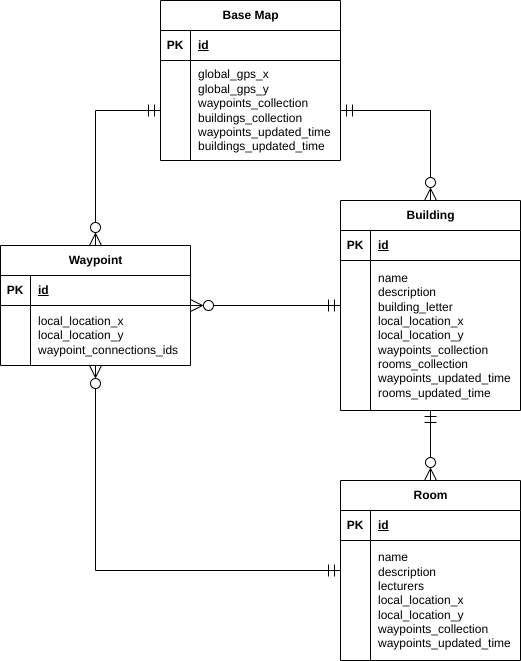

The diagram above was exported from draw.io. Its source (the exported page's mxGraphModel, read from the mxfile embedded in the PNG):
<mxGraphModel dx="1404" dy="878" grid="1" gridSize="10" guides="1" tooltips="1" connect="1" arrows="1" fold="1" page="1" pageScale="1" pageWidth="827" pageHeight="1169" math="0" shadow="0">
  <root>
    <mxCell id="0" />
    <mxCell id="1" parent="0" />
    <mxCell id="TXDJFziTyYmahO-NdrF_-3" value="Base Map" style="shape=table;startSize=30;container=1;collapsible=1;childLayout=tableLayout;fixedRows=1;rowLines=0;fontStyle=1;align=center;resizeLast=1;html=1;" parent="1" vertex="1">
      <mxGeometry x="290" y="60" width="180" height="160" as="geometry" />
    </mxCell>
    <mxCell id="TXDJFziTyYmahO-NdrF_-4" value="" style="shape=tableRow;horizontal=0;startSize=0;swimlaneHead=0;swimlaneBody=0;fillColor=none;collapsible=0;dropTarget=0;points=[[0,0.5],[1,0.5]];portConstraint=eastwest;top=0;left=0;right=0;bottom=1;" parent="TXDJFziTyYmahO-NdrF_-3" vertex="1">
      <mxGeometry y="30" width="180" height="30" as="geometry" />
    </mxCell>
    <mxCell id="TXDJFziTyYmahO-NdrF_-5" value="PK" style="shape=partialRectangle;connectable=0;fillColor=none;top=0;left=0;bottom=0;right=0;fontStyle=1;overflow=hidden;whiteSpace=wrap;html=1;" parent="TXDJFziTyYmahO-NdrF_-4" vertex="1">
      <mxGeometry width="30" height="30" as="geometry">
        <mxRectangle width="30" height="30" as="alternateBounds" />
      </mxGeometry>
    </mxCell>
    <mxCell id="TXDJFziTyYmahO-NdrF_-6" value="id" style="shape=partialRectangle;connectable=0;fillColor=none;top=0;left=0;bottom=0;right=0;align=left;spacingLeft=6;fontStyle=5;overflow=hidden;whiteSpace=wrap;html=1;" parent="TXDJFziTyYmahO-NdrF_-4" vertex="1">
      <mxGeometry x="30" width="150" height="30" as="geometry">
        <mxRectangle width="150" height="30" as="alternateBounds" />
      </mxGeometry>
    </mxCell>
    <mxCell id="TXDJFziTyYmahO-NdrF_-7" value="" style="shape=tableRow;horizontal=0;startSize=0;swimlaneHead=0;swimlaneBody=0;fillColor=none;collapsible=0;dropTarget=0;points=[[0,0.5],[1,0.5]];portConstraint=eastwest;top=0;left=0;right=0;bottom=0;" parent="TXDJFziTyYmahO-NdrF_-3" vertex="1">
      <mxGeometry y="60" width="180" height="100" as="geometry" />
    </mxCell>
    <mxCell id="TXDJFziTyYmahO-NdrF_-8" value="" style="shape=partialRectangle;connectable=0;fillColor=none;top=0;left=0;bottom=0;right=0;editable=1;overflow=hidden;whiteSpace=wrap;html=1;" parent="TXDJFziTyYmahO-NdrF_-7" vertex="1">
      <mxGeometry width="30" height="100" as="geometry">
        <mxRectangle width="30" height="100" as="alternateBounds" />
      </mxGeometry>
    </mxCell>
    <mxCell id="TXDJFziTyYmahO-NdrF_-9" value="global_gps_x&lt;div&gt;global_gps_y&lt;br&gt;&lt;/div&gt;&lt;div&gt;waypoints_collection&lt;/div&gt;&lt;div&gt;buildings_collection&lt;/div&gt;&lt;div&gt;waypoints_updated_time&lt;/div&gt;&lt;div&gt;buildings_updated_time&lt;/div&gt;" style="shape=partialRectangle;connectable=0;fillColor=none;top=0;left=0;bottom=0;right=0;align=left;spacingLeft=6;overflow=hidden;whiteSpace=wrap;html=1;" parent="TXDJFziTyYmahO-NdrF_-7" vertex="1">
      <mxGeometry x="30" width="150" height="100" as="geometry">
        <mxRectangle width="150" height="100" as="alternateBounds" />
      </mxGeometry>
    </mxCell>
    <mxCell id="TXDJFziTyYmahO-NdrF_-16" value="Waypoint" style="shape=table;startSize=30;container=1;collapsible=1;childLayout=tableLayout;fixedRows=1;rowLines=0;fontStyle=1;align=center;resizeLast=1;html=1;" parent="1" vertex="1">
      <mxGeometry x="130" y="305" width="190" height="120" as="geometry" />
    </mxCell>
    <mxCell id="TXDJFziTyYmahO-NdrF_-17" value="" style="shape=tableRow;horizontal=0;startSize=0;swimlaneHead=0;swimlaneBody=0;fillColor=none;collapsible=0;dropTarget=0;points=[[0,0.5],[1,0.5]];portConstraint=eastwest;top=0;left=0;right=0;bottom=1;" parent="TXDJFziTyYmahO-NdrF_-16" vertex="1">
      <mxGeometry y="30" width="190" height="30" as="geometry" />
    </mxCell>
    <mxCell id="TXDJFziTyYmahO-NdrF_-18" value="PK" style="shape=partialRectangle;connectable=0;fillColor=none;top=0;left=0;bottom=0;right=0;fontStyle=1;overflow=hidden;whiteSpace=wrap;html=1;" parent="TXDJFziTyYmahO-NdrF_-17" vertex="1">
      <mxGeometry width="30" height="30" as="geometry">
        <mxRectangle width="30" height="30" as="alternateBounds" />
      </mxGeometry>
    </mxCell>
    <mxCell id="TXDJFziTyYmahO-NdrF_-19" value="id" style="shape=partialRectangle;connectable=0;fillColor=none;top=0;left=0;bottom=0;right=0;align=left;spacingLeft=6;fontStyle=5;overflow=hidden;whiteSpace=wrap;html=1;" parent="TXDJFziTyYmahO-NdrF_-17" vertex="1">
      <mxGeometry x="30" width="160" height="30" as="geometry">
        <mxRectangle width="160" height="30" as="alternateBounds" />
      </mxGeometry>
    </mxCell>
    <mxCell id="TXDJFziTyYmahO-NdrF_-20" value="" style="shape=tableRow;horizontal=0;startSize=0;swimlaneHead=0;swimlaneBody=0;fillColor=none;collapsible=0;dropTarget=0;points=[[0,0.5],[1,0.5]];portConstraint=eastwest;top=0;left=0;right=0;bottom=0;" parent="TXDJFziTyYmahO-NdrF_-16" vertex="1">
      <mxGeometry y="60" width="190" height="60" as="geometry" />
    </mxCell>
    <mxCell id="TXDJFziTyYmahO-NdrF_-21" value="" style="shape=partialRectangle;connectable=0;fillColor=none;top=0;left=0;bottom=0;right=0;editable=1;overflow=hidden;whiteSpace=wrap;html=1;" parent="TXDJFziTyYmahO-NdrF_-20" vertex="1">
      <mxGeometry width="30" height="60" as="geometry">
        <mxRectangle width="30" height="60" as="alternateBounds" />
      </mxGeometry>
    </mxCell>
    <mxCell id="TXDJFziTyYmahO-NdrF_-22" value="local_location_x&lt;div&gt;local_location_y&lt;br&gt;&lt;/div&gt;&lt;div&gt;waypoint_connections_ids&lt;/div&gt;" style="shape=partialRectangle;connectable=0;fillColor=none;top=0;left=0;bottom=0;right=0;align=left;spacingLeft=6;overflow=hidden;whiteSpace=wrap;html=1;" parent="TXDJFziTyYmahO-NdrF_-20" vertex="1">
      <mxGeometry x="30" width="160" height="60" as="geometry">
        <mxRectangle width="160" height="60" as="alternateBounds" />
      </mxGeometry>
    </mxCell>
    <mxCell id="TXDJFziTyYmahO-NdrF_-23" value="Room" style="shape=table;startSize=30;container=1;collapsible=1;childLayout=tableLayout;fixedRows=1;rowLines=0;fontStyle=1;align=center;resizeLast=1;html=1;" parent="1" vertex="1">
      <mxGeometry x="470" y="540" width="180" height="180" as="geometry" />
    </mxCell>
    <mxCell id="TXDJFziTyYmahO-NdrF_-24" value="" style="shape=tableRow;horizontal=0;startSize=0;swimlaneHead=0;swimlaneBody=0;fillColor=none;collapsible=0;dropTarget=0;points=[[0,0.5],[1,0.5]];portConstraint=eastwest;top=0;left=0;right=0;bottom=1;" parent="TXDJFziTyYmahO-NdrF_-23" vertex="1">
      <mxGeometry y="30" width="180" height="30" as="geometry" />
    </mxCell>
    <mxCell id="TXDJFziTyYmahO-NdrF_-25" value="PK" style="shape=partialRectangle;connectable=0;fillColor=none;top=0;left=0;bottom=0;right=0;fontStyle=1;overflow=hidden;whiteSpace=wrap;html=1;" parent="TXDJFziTyYmahO-NdrF_-24" vertex="1">
      <mxGeometry width="30" height="30" as="geometry">
        <mxRectangle width="30" height="30" as="alternateBounds" />
      </mxGeometry>
    </mxCell>
    <mxCell id="TXDJFziTyYmahO-NdrF_-26" value="id" style="shape=partialRectangle;connectable=0;fillColor=none;top=0;left=0;bottom=0;right=0;align=left;spacingLeft=6;fontStyle=5;overflow=hidden;whiteSpace=wrap;html=1;" parent="TXDJFziTyYmahO-NdrF_-24" vertex="1">
      <mxGeometry x="30" width="150" height="30" as="geometry">
        <mxRectangle width="150" height="30" as="alternateBounds" />
      </mxGeometry>
    </mxCell>
    <mxCell id="TXDJFziTyYmahO-NdrF_-27" value="" style="shape=tableRow;horizontal=0;startSize=0;swimlaneHead=0;swimlaneBody=0;fillColor=none;collapsible=0;dropTarget=0;points=[[0,0.5],[1,0.5]];portConstraint=eastwest;top=0;left=0;right=0;bottom=0;" parent="TXDJFziTyYmahO-NdrF_-23" vertex="1">
      <mxGeometry y="60" width="180" height="120" as="geometry" />
    </mxCell>
    <mxCell id="TXDJFziTyYmahO-NdrF_-28" value="" style="shape=partialRectangle;connectable=0;fillColor=none;top=0;left=0;bottom=0;right=0;editable=1;overflow=hidden;whiteSpace=wrap;html=1;" parent="TXDJFziTyYmahO-NdrF_-27" vertex="1">
      <mxGeometry width="30" height="120" as="geometry">
        <mxRectangle width="30" height="120" as="alternateBounds" />
      </mxGeometry>
    </mxCell>
    <mxCell id="TXDJFziTyYmahO-NdrF_-29" value="&lt;div&gt;name&lt;/div&gt;&lt;div&gt;description&lt;/div&gt;&lt;div&gt;lecturers&lt;/div&gt;local_location_x&lt;div&gt;local_location_y&lt;br&gt;&lt;/div&gt;&lt;div&gt;waypoints_collection&lt;/div&gt;&lt;div&gt;waypoints_updated_time&lt;/div&gt;" style="shape=partialRectangle;connectable=0;fillColor=none;top=0;left=0;bottom=0;right=0;align=left;spacingLeft=6;overflow=hidden;whiteSpace=wrap;html=1;" parent="TXDJFziTyYmahO-NdrF_-27" vertex="1">
      <mxGeometry x="30" width="150" height="120" as="geometry">
        <mxRectangle width="150" height="120" as="alternateBounds" />
      </mxGeometry>
    </mxCell>
    <mxCell id="TXDJFziTyYmahO-NdrF_-30" value="Building" style="shape=table;startSize=30;container=1;collapsible=1;childLayout=tableLayout;fixedRows=1;rowLines=0;fontStyle=1;align=center;resizeLast=1;html=1;" parent="1" vertex="1">
      <mxGeometry x="470" y="260" width="180" height="210" as="geometry" />
    </mxCell>
    <mxCell id="TXDJFziTyYmahO-NdrF_-31" value="" style="shape=tableRow;horizontal=0;startSize=0;swimlaneHead=0;swimlaneBody=0;fillColor=none;collapsible=0;dropTarget=0;points=[[0,0.5],[1,0.5]];portConstraint=eastwest;top=0;left=0;right=0;bottom=1;" parent="TXDJFziTyYmahO-NdrF_-30" vertex="1">
      <mxGeometry y="30" width="180" height="30" as="geometry" />
    </mxCell>
    <mxCell id="TXDJFziTyYmahO-NdrF_-32" value="PK" style="shape=partialRectangle;connectable=0;fillColor=none;top=0;left=0;bottom=0;right=0;fontStyle=1;overflow=hidden;whiteSpace=wrap;html=1;" parent="TXDJFziTyYmahO-NdrF_-31" vertex="1">
      <mxGeometry width="30" height="30" as="geometry">
        <mxRectangle width="30" height="30" as="alternateBounds" />
      </mxGeometry>
    </mxCell>
    <mxCell id="TXDJFziTyYmahO-NdrF_-33" value="id" style="shape=partialRectangle;connectable=0;fillColor=none;top=0;left=0;bottom=0;right=0;align=left;spacingLeft=6;fontStyle=5;overflow=hidden;whiteSpace=wrap;html=1;" parent="TXDJFziTyYmahO-NdrF_-31" vertex="1">
      <mxGeometry x="30" width="150" height="30" as="geometry">
        <mxRectangle width="150" height="30" as="alternateBounds" />
      </mxGeometry>
    </mxCell>
    <mxCell id="TXDJFziTyYmahO-NdrF_-34" value="" style="shape=tableRow;horizontal=0;startSize=0;swimlaneHead=0;swimlaneBody=0;fillColor=none;collapsible=0;dropTarget=0;points=[[0,0.5],[1,0.5]];portConstraint=eastwest;top=0;left=0;right=0;bottom=0;" parent="TXDJFziTyYmahO-NdrF_-30" vertex="1">
      <mxGeometry y="60" width="180" height="150" as="geometry" />
    </mxCell>
    <mxCell id="TXDJFziTyYmahO-NdrF_-35" value="" style="shape=partialRectangle;connectable=0;fillColor=none;top=0;left=0;bottom=0;right=0;editable=1;overflow=hidden;whiteSpace=wrap;html=1;" parent="TXDJFziTyYmahO-NdrF_-34" vertex="1">
      <mxGeometry width="30" height="150" as="geometry">
        <mxRectangle width="30" height="150" as="alternateBounds" />
      </mxGeometry>
    </mxCell>
    <mxCell id="TXDJFziTyYmahO-NdrF_-36" value="&lt;div&gt;name&lt;/div&gt;&lt;div&gt;description&lt;/div&gt;&lt;div&gt;building_letter&lt;/div&gt;local_location_x&lt;div&gt;local_location_y&lt;br&gt;&lt;/div&gt;&lt;div&gt;waypoints_collection&lt;/div&gt;&lt;div&gt;rooms_collection&lt;/div&gt;&lt;div&gt;waypoints_updated_time&lt;/div&gt;&lt;div&gt;rooms_updated_time&lt;/div&gt;" style="shape=partialRectangle;connectable=0;fillColor=none;top=0;left=0;bottom=0;right=0;align=left;spacingLeft=6;overflow=hidden;whiteSpace=wrap;html=1;" parent="TXDJFziTyYmahO-NdrF_-34" vertex="1">
      <mxGeometry x="30" width="150" height="150" as="geometry">
        <mxRectangle width="150" height="150" as="alternateBounds" />
      </mxGeometry>
    </mxCell>
    <mxCell id="TXDJFziTyYmahO-NdrF_-40" value="" style="fontSize=12;html=1;endArrow=ERzeroToMany;rounded=0;edgeStyle=orthogonalEdgeStyle;strokeWidth=1;targetPerimeterSpacing=0;endSize=10;startArrow=ERmandOne;startFill=0;startSize=10;endFill=0;" parent="1" source="TXDJFziTyYmahO-NdrF_-7" target="TXDJFziTyYmahO-NdrF_-30" edge="1">
      <mxGeometry width="100" height="100" relative="1" as="geometry">
        <mxPoint x="530" y="220" as="sourcePoint" />
        <mxPoint x="470" y="360" as="targetPoint" />
      </mxGeometry>
    </mxCell>
    <mxCell id="TXDJFziTyYmahO-NdrF_-42" value="" style="fontSize=12;html=1;endArrow=ERzeroToMany;rounded=0;edgeStyle=orthogonalEdgeStyle;strokeWidth=1;targetPerimeterSpacing=0;endSize=10;endFill=0;startArrow=ERmandOne;startFill=0;startSize=10;" parent="1" source="TXDJFziTyYmahO-NdrF_-7" target="TXDJFziTyYmahO-NdrF_-16" edge="1">
      <mxGeometry width="100" height="100" relative="1" as="geometry">
        <mxPoint x="130" y="350" as="sourcePoint" />
        <mxPoint x="260" y="480" as="targetPoint" />
      </mxGeometry>
    </mxCell>
    <mxCell id="TXDJFziTyYmahO-NdrF_-43" value="" style="fontSize=12;html=1;endArrow=ERzeroToMany;rounded=0;edgeStyle=orthogonalEdgeStyle;strokeWidth=1;targetPerimeterSpacing=0;endSize=10;endFill=0;startArrow=ERmandOne;startFill=0;startSize=10;" parent="1" source="TXDJFziTyYmahO-NdrF_-30" target="TXDJFziTyYmahO-NdrF_-16" edge="1">
      <mxGeometry width="100" height="100" relative="1" as="geometry">
        <mxPoint x="455" y="460" as="sourcePoint" />
        <mxPoint x="340" y="680" as="targetPoint" />
      </mxGeometry>
    </mxCell>
    <mxCell id="TXDJFziTyYmahO-NdrF_-44" value="" style="fontSize=12;html=1;endArrow=ERzeroToMany;rounded=0;edgeStyle=orthogonalEdgeStyle;strokeWidth=1;targetPerimeterSpacing=0;endSize=10;endFill=0;startArrow=ERmandOne;startFill=0;startSize=10;" parent="1" source="TXDJFziTyYmahO-NdrF_-30" target="TXDJFziTyYmahO-NdrF_-23" edge="1">
      <mxGeometry width="100" height="100" relative="1" as="geometry">
        <mxPoint x="530" y="620" as="sourcePoint" />
        <mxPoint x="290" y="665" as="targetPoint" />
      </mxGeometry>
    </mxCell>
    <mxCell id="TXDJFziTyYmahO-NdrF_-45" value="" style="fontSize=12;html=1;endArrow=ERzeroToMany;rounded=0;edgeStyle=orthogonalEdgeStyle;strokeWidth=1;targetPerimeterSpacing=0;endSize=10;endFill=0;startArrow=ERmandOne;startFill=0;startSize=10;" parent="1" source="TXDJFziTyYmahO-NdrF_-23" target="TXDJFziTyYmahO-NdrF_-16" edge="1">
      <mxGeometry width="100" height="100" relative="1" as="geometry">
        <mxPoint x="360" y="540" as="sourcePoint" />
        <mxPoint x="440" y="630" as="targetPoint" />
      </mxGeometry>
    </mxCell>
  </root>
</mxGraphModel>